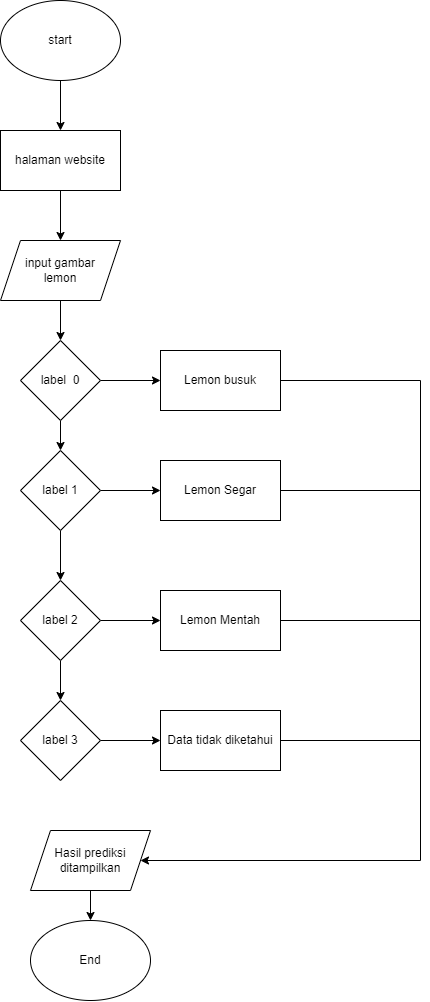

The diagram above was exported from draw.io. Its source (the exported page's mxGraphModel, read from the mxfile embedded in the PNG):
<mxGraphModel dx="1843" dy="690" grid="1" gridSize="10" guides="1" tooltips="1" connect="1" arrows="1" fold="1" page="1" pageScale="1" pageWidth="850" pageHeight="1100" math="0" shadow="0">
  <root>
    <mxCell id="0" />
    <mxCell id="1" parent="0" />
    <mxCell id="-gj39Hg9dcoMPOANaow0-3" value="" style="edgeStyle=orthogonalEdgeStyle;rounded=0;orthogonalLoop=1;jettySize=auto;html=1;" edge="1" parent="1" source="-gj39Hg9dcoMPOANaow0-1" target="-gj39Hg9dcoMPOANaow0-2">
      <mxGeometry relative="1" as="geometry" />
    </mxCell>
    <mxCell id="-gj39Hg9dcoMPOANaow0-1" value="start" style="ellipse;whiteSpace=wrap;html=1;" vertex="1" parent="1">
      <mxGeometry x="180" y="50" width="120" height="80" as="geometry" />
    </mxCell>
    <mxCell id="-gj39Hg9dcoMPOANaow0-5" value="" style="edgeStyle=orthogonalEdgeStyle;rounded=0;orthogonalLoop=1;jettySize=auto;html=1;" edge="1" parent="1" source="-gj39Hg9dcoMPOANaow0-2" target="-gj39Hg9dcoMPOANaow0-4">
      <mxGeometry relative="1" as="geometry" />
    </mxCell>
    <mxCell id="-gj39Hg9dcoMPOANaow0-2" value="halaman website" style="whiteSpace=wrap;html=1;" vertex="1" parent="1">
      <mxGeometry x="180" y="180" width="120" height="60" as="geometry" />
    </mxCell>
    <mxCell id="-gj39Hg9dcoMPOANaow0-7" value="" style="edgeStyle=orthogonalEdgeStyle;rounded=0;orthogonalLoop=1;jettySize=auto;html=1;" edge="1" parent="1" source="-gj39Hg9dcoMPOANaow0-4" target="-gj39Hg9dcoMPOANaow0-6">
      <mxGeometry relative="1" as="geometry" />
    </mxCell>
    <mxCell id="-gj39Hg9dcoMPOANaow0-4" value="input gambar &lt;br&gt;lemon" style="shape=parallelogram;perimeter=parallelogramPerimeter;whiteSpace=wrap;html=1;fixedSize=1;" vertex="1" parent="1">
      <mxGeometry x="180" y="290" width="120" height="60" as="geometry" />
    </mxCell>
    <mxCell id="-gj39Hg9dcoMPOANaow0-9" value="" style="edgeStyle=orthogonalEdgeStyle;rounded=0;orthogonalLoop=1;jettySize=auto;html=1;" edge="1" parent="1" source="-gj39Hg9dcoMPOANaow0-6" target="-gj39Hg9dcoMPOANaow0-8">
      <mxGeometry relative="1" as="geometry" />
    </mxCell>
    <mxCell id="-gj39Hg9dcoMPOANaow0-13" value="" style="edgeStyle=orthogonalEdgeStyle;rounded=0;orthogonalLoop=1;jettySize=auto;html=1;" edge="1" parent="1" source="-gj39Hg9dcoMPOANaow0-6" target="-gj39Hg9dcoMPOANaow0-12">
      <mxGeometry relative="1" as="geometry" />
    </mxCell>
    <mxCell id="-gj39Hg9dcoMPOANaow0-6" value="label&amp;nbsp; 0" style="rhombus;whiteSpace=wrap;html=1;" vertex="1" parent="1">
      <mxGeometry x="200" y="390" width="80" height="80" as="geometry" />
    </mxCell>
    <mxCell id="-gj39Hg9dcoMPOANaow0-11" value="" style="edgeStyle=orthogonalEdgeStyle;rounded=0;orthogonalLoop=1;jettySize=auto;html=1;" edge="1" parent="1" source="-gj39Hg9dcoMPOANaow0-8" target="-gj39Hg9dcoMPOANaow0-10">
      <mxGeometry relative="1" as="geometry" />
    </mxCell>
    <mxCell id="-gj39Hg9dcoMPOANaow0-16" value="" style="edgeStyle=orthogonalEdgeStyle;rounded=0;orthogonalLoop=1;jettySize=auto;html=1;" edge="1" parent="1" source="-gj39Hg9dcoMPOANaow0-8" target="-gj39Hg9dcoMPOANaow0-15">
      <mxGeometry relative="1" as="geometry" />
    </mxCell>
    <mxCell id="-gj39Hg9dcoMPOANaow0-8" value="label 1" style="rhombus;whiteSpace=wrap;html=1;" vertex="1" parent="1">
      <mxGeometry x="200" y="500" width="80" height="80" as="geometry" />
    </mxCell>
    <mxCell id="-gj39Hg9dcoMPOANaow0-18" value="" style="edgeStyle=orthogonalEdgeStyle;rounded=0;orthogonalLoop=1;jettySize=auto;html=1;" edge="1" parent="1" source="-gj39Hg9dcoMPOANaow0-10" target="-gj39Hg9dcoMPOANaow0-17">
      <mxGeometry relative="1" as="geometry" />
    </mxCell>
    <mxCell id="-gj39Hg9dcoMPOANaow0-22" value="" style="edgeStyle=orthogonalEdgeStyle;rounded=0;orthogonalLoop=1;jettySize=auto;html=1;" edge="1" parent="1" source="-gj39Hg9dcoMPOANaow0-10" target="-gj39Hg9dcoMPOANaow0-21">
      <mxGeometry relative="1" as="geometry" />
    </mxCell>
    <mxCell id="-gj39Hg9dcoMPOANaow0-10" value="label 2" style="rhombus;whiteSpace=wrap;html=1;" vertex="1" parent="1">
      <mxGeometry x="200" y="630" width="80" height="80" as="geometry" />
    </mxCell>
    <mxCell id="-gj39Hg9dcoMPOANaow0-12" value="Lemon busuk" style="whiteSpace=wrap;html=1;" vertex="1" parent="1">
      <mxGeometry x="340" y="400" width="120" height="60" as="geometry" />
    </mxCell>
    <mxCell id="-gj39Hg9dcoMPOANaow0-15" value="Lemon Segar" style="whiteSpace=wrap;html=1;" vertex="1" parent="1">
      <mxGeometry x="340" y="510" width="120" height="60" as="geometry" />
    </mxCell>
    <mxCell id="-gj39Hg9dcoMPOANaow0-17" value="Lemon Mentah" style="whiteSpace=wrap;html=1;" vertex="1" parent="1">
      <mxGeometry x="340" y="640" width="120" height="60" as="geometry" />
    </mxCell>
    <mxCell id="-gj39Hg9dcoMPOANaow0-24" value="" style="edgeStyle=orthogonalEdgeStyle;rounded=0;orthogonalLoop=1;jettySize=auto;html=1;" edge="1" parent="1" source="-gj39Hg9dcoMPOANaow0-21" target="-gj39Hg9dcoMPOANaow0-23">
      <mxGeometry relative="1" as="geometry" />
    </mxCell>
    <mxCell id="-gj39Hg9dcoMPOANaow0-21" value="label 3" style="rhombus;whiteSpace=wrap;html=1;" vertex="1" parent="1">
      <mxGeometry x="200" y="750" width="80" height="80" as="geometry" />
    </mxCell>
    <mxCell id="-gj39Hg9dcoMPOANaow0-23" value="Data tidak diketahui" style="whiteSpace=wrap;html=1;" vertex="1" parent="1">
      <mxGeometry x="340" y="760" width="120" height="60" as="geometry" />
    </mxCell>
    <mxCell id="-gj39Hg9dcoMPOANaow0-26" value="" style="endArrow=none;html=1;rounded=0;exitX=1;exitY=0.5;exitDx=0;exitDy=0;" edge="1" parent="1" source="-gj39Hg9dcoMPOANaow0-12">
      <mxGeometry width="50" height="50" relative="1" as="geometry">
        <mxPoint x="540" y="510" as="sourcePoint" />
        <mxPoint x="600" y="870" as="targetPoint" />
        <Array as="points">
          <mxPoint x="600" y="430" />
        </Array>
      </mxGeometry>
    </mxCell>
    <mxCell id="-gj39Hg9dcoMPOANaow0-27" value="" style="endArrow=none;html=1;rounded=0;exitX=1;exitY=0.5;exitDx=0;exitDy=0;" edge="1" parent="1">
      <mxGeometry width="50" height="50" relative="1" as="geometry">
        <mxPoint x="460" y="540" as="sourcePoint" />
        <mxPoint x="600" y="870" as="targetPoint" />
        <Array as="points">
          <mxPoint x="600" y="540" />
        </Array>
      </mxGeometry>
    </mxCell>
    <mxCell id="-gj39Hg9dcoMPOANaow0-28" value="" style="endArrow=none;html=1;rounded=0;exitX=1;exitY=0.5;exitDx=0;exitDy=0;" edge="1" parent="1">
      <mxGeometry width="50" height="50" relative="1" as="geometry">
        <mxPoint x="460" y="670" as="sourcePoint" />
        <mxPoint x="600" y="840" as="targetPoint" />
        <Array as="points">
          <mxPoint x="600" y="670" />
        </Array>
      </mxGeometry>
    </mxCell>
    <mxCell id="-gj39Hg9dcoMPOANaow0-29" value="" style="endArrow=none;html=1;rounded=0;exitX=1;exitY=0.5;exitDx=0;exitDy=0;" edge="1" parent="1">
      <mxGeometry width="50" height="50" relative="1" as="geometry">
        <mxPoint x="460" y="790" as="sourcePoint" />
        <mxPoint x="600" y="910" as="targetPoint" />
        <Array as="points">
          <mxPoint x="600" y="790" />
        </Array>
      </mxGeometry>
    </mxCell>
    <mxCell id="-gj39Hg9dcoMPOANaow0-30" value="" style="endArrow=classic;html=1;rounded=0;" edge="1" parent="1">
      <mxGeometry width="50" height="50" relative="1" as="geometry">
        <mxPoint x="600" y="910" as="sourcePoint" />
        <mxPoint x="320" y="910" as="targetPoint" />
      </mxGeometry>
    </mxCell>
    <mxCell id="-gj39Hg9dcoMPOANaow0-33" value="" style="edgeStyle=orthogonalEdgeStyle;rounded=0;orthogonalLoop=1;jettySize=auto;html=1;" edge="1" parent="1" source="-gj39Hg9dcoMPOANaow0-31" target="-gj39Hg9dcoMPOANaow0-32">
      <mxGeometry relative="1" as="geometry" />
    </mxCell>
    <mxCell id="-gj39Hg9dcoMPOANaow0-31" value="Hasil prediksi&lt;br&gt;ditampilkan" style="shape=parallelogram;perimeter=parallelogramPerimeter;whiteSpace=wrap;html=1;fixedSize=1;" vertex="1" parent="1">
      <mxGeometry x="210" y="880" width="120" height="60" as="geometry" />
    </mxCell>
    <mxCell id="-gj39Hg9dcoMPOANaow0-32" value="End" style="ellipse;whiteSpace=wrap;html=1;" vertex="1" parent="1">
      <mxGeometry x="210" y="970" width="120" height="80" as="geometry" />
    </mxCell>
  </root>
</mxGraphModel>